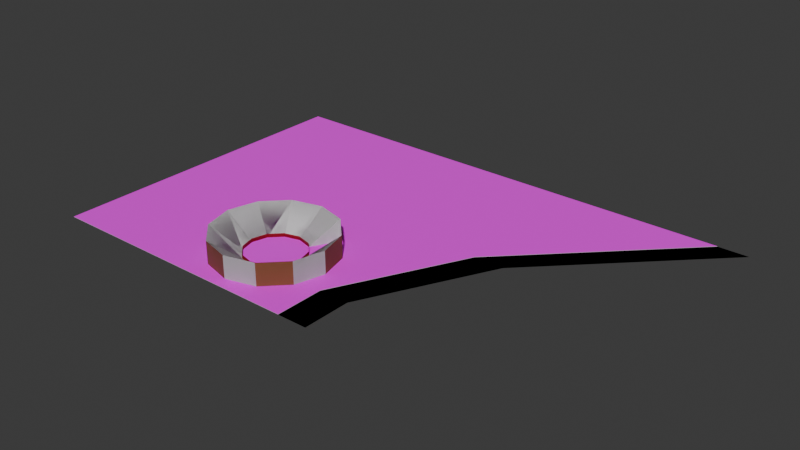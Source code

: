 # Source: mapa.blend  (saved by Blender 4.2.66; exported with 4.5.12 LTS)
import bpy
from mathutils import Matrix  # noqa: F401  (used for matrix-valued properties, if any)

bpy.ops.wm.read_factory_settings(use_empty=True)
scene = bpy.context.scene
scene.name = 'Scene'

# ---- collections
col_collection = bpy.data.collections.new('Collection'); scene.collection.children.link(col_collection)

# ---- images (referenced by path relative to the original .blend; pixels are not part of the script)
import os
ASSET_DIR = os.environ.get("B2B_ASSET_DIR", "")  # directory of the original .blend (textures are referenced by path, not embedded)
HERE = os.path.dirname(os.path.abspath(__file__))  # packed textures are extracted next to this script under _unpacked/

def load_image(name, relpath, width, height, colorspace="sRGB"):
    """Load a texture the original file referenced (path relative to the .blend, or extracted next to this script)."""
    p = next((c for c in (os.path.join(HERE, relpath), os.path.join(ASSET_DIR, relpath)) if relpath and os.path.exists(c)), "")
    if p:
        img = bpy.data.images.load(p, check_existing=True)
        img.name = name
    else:  # same state as the original file: an image datablock whose file is absent (Cycles renders it pink)
        img = bpy.data.images.new(name, width, height)
        img.source = "FILE"
        img.filepath = "//" + (relpath or name)
    img.colorspace_settings.name = colorspace
    return img
img_mapa_png = load_image('mapa.png', 'mapa.png', 1024, 1024, 'sRGB')
img_road_vertical_png = load_image('road_vertical.png', 'road_vertical.png', 1024, 1024, 'sRGB')

# ---- materials (node trees are filled in below, after node groups)
mat_walls_003 = bpy.data.materials.new('Walls.003')
mat_white_003 = bpy.data.materials.new('White.003')
mat_white_003.use_backface_culling = True
mat_whiteboth_003 = bpy.data.materials.new('WhiteBoth.003')
mat_bricks = bpy.data.materials.new('Bricks')
mat_bricks.use_backface_culling = True
mat_grass_003 = bpy.data.materials.new('Grass.003')
mat_grass_003.use_backface_culling = True
mat_sidewalk_003 = bpy.data.materials.new('Sidewalk.003')
mat_sidewalk_003.use_backface_culling = True
mat_calzada_003 = bpy.data.materials.new('Calzada.003')
mat_calzada_003.use_backface_culling = True
mat_material = bpy.data.materials.new('Material')
mat_material.use_backface_culling = True
mat_sidewalk = bpy.data.materials.new('Sidewalk')
mat_sidewalk.use_backface_culling = True
mat_lane = bpy.data.materials.new('Lane')
mat_lane.use_backface_culling = True

# ---- material node trees
mat_walls_003.use_nodes = True; mat_walls_003.node_tree.nodes.clear()
_N = mat_walls_003.node_tree.nodes; _L = mat_walls_003.node_tree.links
n0 = _N.new('ShaderNodeBsdfPrincipled'); n0.name = 'Principled BSDF'; n0.location = (10, 300)
n0.inputs[0].default_value = (0.4452, 0.016, 0.016, 1.0)
n1 = _N.new('ShaderNodeOutputMaterial'); n1.name = 'Material Output'; n1.location = (300, 300)
_L.new(n0.outputs[0], n1.inputs[0])
n1.is_active_output = True
mat_white_003.use_nodes = True; mat_white_003.node_tree.nodes.clear()
_N = mat_white_003.node_tree.nodes; _L = mat_white_003.node_tree.links
n0 = _N.new('ShaderNodeBsdfPrincipled'); n0.name = 'Principled BSDF'; n0.location = (10, 300)
n1 = _N.new('ShaderNodeOutputMaterial'); n1.name = 'Material Output'; n1.location = (300, 300)
_L.new(n0.outputs[0], n1.inputs[0])
n1.is_active_output = True
mat_whiteboth_003.use_nodes = True; mat_whiteboth_003.node_tree.nodes.clear()
_N = mat_whiteboth_003.node_tree.nodes; _L = mat_whiteboth_003.node_tree.links
n0 = _N.new('ShaderNodeBsdfPrincipled'); n0.name = 'Principled BSDF'; n0.location = (10, 300)
n1 = _N.new('ShaderNodeOutputMaterial'); n1.name = 'Material Output'; n1.location = (300, 300)
_L.new(n0.outputs[0], n1.inputs[0])
n1.is_active_output = True
mat_bricks.use_nodes = True; mat_bricks.node_tree.nodes.clear()
_N = mat_bricks.node_tree.nodes; _L = mat_bricks.node_tree.links
n0 = _N.new('ShaderNodeBsdfPrincipled'); n0.name = 'Principled BSDF'; n0.location = (10, 300)
n0.inputs[0].default_value = (0.3968, 0.1651, 0.0648, 1.0)
n1 = _N.new('ShaderNodeOutputMaterial'); n1.name = 'Material Output'; n1.location = (300, 300)
_L.new(n0.outputs[0], n1.inputs[0])
n1.is_active_output = True
mat_grass_003.use_nodes = True; mat_grass_003.node_tree.nodes.clear()
_N = mat_grass_003.node_tree.nodes; _L = mat_grass_003.node_tree.links
n0 = _N.new('ShaderNodeBsdfPrincipled'); n0.name = 'Principled BSDF'; n0.location = (10, 300)
n0.inputs[0].default_value = (0.07819, 0.2122, 0.04231, 1.0)
n0.inputs[2].default_value = 1.0
n1 = _N.new('ShaderNodeOutputMaterial'); n1.name = 'Material Output'; n1.location = (300, 300)
_L.new(n0.outputs[0], n1.inputs[0])
n1.is_active_output = True
mat_sidewalk_003.use_nodes = True; mat_sidewalk_003.node_tree.nodes.clear()
_N = mat_sidewalk_003.node_tree.nodes; _L = mat_sidewalk_003.node_tree.links
n0 = _N.new('ShaderNodeBsdfPrincipled'); n0.name = 'Principled BSDF'; n0.location = (10, 300)
n0.inputs[0].default_value = (0.521, 0.521, 0.521, 1.0)
n0.inputs[2].default_value = 1.0
n1 = _N.new('ShaderNodeOutputMaterial'); n1.name = 'Material Output'; n1.location = (300, 300)
_L.new(n0.outputs[0], n1.inputs[0])
n1.is_active_output = True
mat_calzada_003.use_nodes = True; mat_calzada_003.node_tree.nodes.clear()
_N = mat_calzada_003.node_tree.nodes; _L = mat_calzada_003.node_tree.links
n0 = _N.new('ShaderNodeBsdfPrincipled'); n0.name = 'Principled BSDF'; n0.location = (10, 300)
n0.inputs[0].default_value = (0.3813, 0.3813, 0.3813, 1.0)
n0.inputs[2].default_value = 1.0
n1 = _N.new('ShaderNodeOutputMaterial'); n1.name = 'Material Output'; n1.location = (300, 300)
_L.new(n0.outputs[0], n1.inputs[0])
n1.is_active_output = True
mat_material.use_nodes = True; mat_material.node_tree.nodes.clear()
_N = mat_material.node_tree.nodes; _L = mat_material.node_tree.links
n0 = _N.new('ShaderNodeBsdfPrincipled'); n0.name = 'Principled BSDF'; n0.location = (10, 300)
n0.inputs[2].default_value = 1.0
n1 = _N.new('ShaderNodeOutputMaterial'); n1.name = 'Material Output'; n1.location = (300, 300)
n2 = _N.new('ShaderNodeTexImage'); n2.name = 'Image Texture'; n2.location = (-280, 280)
n2.image = img_mapa_png
_L.new(n0.outputs[0], n1.inputs[0])
_L.new(n2.outputs[0], n0.inputs[0])
n1.is_active_output = True
mat_sidewalk.use_nodes = True; mat_sidewalk.node_tree.nodes.clear()
_N = mat_sidewalk.node_tree.nodes; _L = mat_sidewalk.node_tree.links
n0 = _N.new('ShaderNodeBsdfPrincipled'); n0.name = 'Principled BSDF'; n0.location = (10, 300)
n0.inputs[0].default_value = (0.521, 0.521, 0.521, 1.0)
n0.inputs[2].default_value = 1.0
n1 = _N.new('ShaderNodeOutputMaterial'); n1.name = 'Material Output'; n1.location = (300, 300)
_L.new(n0.outputs[0], n1.inputs[0])
n1.is_active_output = True
mat_lane.use_nodes = True; mat_lane.node_tree.nodes.clear()
_N = mat_lane.node_tree.nodes; _L = mat_lane.node_tree.links
n0 = _N.new('ShaderNodeBsdfPrincipled'); n0.name = 'Principled BSDF'; n0.location = (10, 300)
n0.inputs[2].default_value = 1.0
n1 = _N.new('ShaderNodeOutputMaterial'); n1.name = 'Material Output'; n1.location = (300, 300)
n2 = _N.new('ShaderNodeTexImage'); n2.name = 'Image Texture'; n2.location = (-280, 280)
n2.image = img_road_vertical_png
_L.new(n0.outputs[0], n1.inputs[0])
_L.new(n2.outputs[0], n0.inputs[0])
n1.is_active_output = True

# ---- world
world_world = bpy.data.worlds.new('World'); scene.world = world_world
world_world.use_nodes = True; world_world.node_tree.nodes.clear()
_N = world_world.node_tree.nodes; _L = world_world.node_tree.links
n0 = _N.new('ShaderNodeOutputWorld'); n0.name = 'World Output'; n0.location = (300, 300)
n1 = _N.new('ShaderNodeBackground'); n1.name = 'Background'; n1.location = (10, 300)
n1.inputs[0].default_value = (0.05088, 0.05088, 0.05088, 1.0)
_L.new(n1.outputs[0], n0.inputs[0])
n0.is_active_output = True
world_world.color = (0.05088, 0.05088, 0.05088)
world_world.sun_shadow_jitter_overblur = 0.0

# ---- meshes
me_circle_003 = bpy.data.meshes.new('Circle.003')
me_circle_003.from_pydata([(0.0, 15.0, 0.0), (-8.0, 12.86, 0.0), (-13.86, 7.0, 0.0), (-16.0, -1.0, 0.0), (-13.86, -9.0, 0.0), (-8.0, -14.86, 0.0), (0.0, -17.0, 0.0), (8.0, -14.86, 0.0), (13.86, -9.0, 0.0), (16.0, -1.0, 0.0), (13.86, 7.0, 0.0), (8.0, 12.86, 0.0), (-8.0, 12.86, 6.0), (0.0, 15.0, 6.0), (-13.86, 7.0, 6.0), (-16.0, -1.0, 6.0), (-13.86, -9.0, 6.0), (-8.0, -14.86, 6.0), (0.0, -17.0, 6.0), (8.0, -14.86, 6.0), (13.86, -9.0, 6.0), (16.0, -1.0, 6.0), (13.86, 7.0, 6.0), (8.0, 12.86, 6.0), (-4.0, 5.928, 0.0), (-3.974e-08, 7.0, 0.0), (-6.928, 3.0, 0.0), (-8.0, -1.0, 0.0), (-6.928, -5.0, 0.0), (-4.0, -7.928, 0.0), (-3.974e-08, -9.0, 0.0), (4.0, -7.928, 0.0), (6.928, -5.0, 0.0), (8.0, -1.0, 0.0), (6.928, 3.0, 0.0), (4.0, 5.928, 0.0), (-4.0, 5.928, 1.0), (-3.974e-08, 7.0, 1.0), (-6.928, 3.0, 1.0), (-8.0, -1.0, 1.0), (-6.928, -5.0, 1.0), (-4.0, -7.928, 1.0), (-3.974e-08, -9.0, 1.0), (4.0, -7.928, 1.0), (6.928, -5.0, 1.0), (8.0, -1.0, 1.0), (6.928, 3.0, 1.0), (4.0, 5.928, 1.0), (8.0, -1.0, 1.0), (6.928, 3.0, 1.0), (13.86, 7.0, 3.0), (8.0, 12.86, 3.0), (9.952, 10.9, 0.0), (11.9, 8.952, 0.0), (9.952, 10.9, 3.0), (11.9, 8.952, 3.0)], [], [(28, 29, 41, 40), (15, 16, 28, 27), (35, 11, 23), (13, 12, 24, 25), (19, 20, 32, 31), (16, 17, 29, 28), (23, 13, 25, 35), (12, 14, 26, 24), (20, 21, 33, 32), (17, 18, 30, 29), (14, 15, 27, 26), (21, 22, 34, 33), (18, 19, 31, 30), (35, 25, 37, 47), (24, 26, 38, 36), (32, 33, 45, 44), (29, 30, 42, 41), (26, 27, 39, 38), (30, 31, 43, 42), (28, 27, 39, 40), (34, 35, 47, 46), (25, 24, 36, 37), (31, 32, 44, 43), (33, 34, 49, 48), (2, 14, 12, 1), (5, 17, 16, 4), (11, 51, 54, 52), (7, 19, 18, 6), (3, 15, 14, 2), (9, 21, 20, 8), (10, 53, 55, 50), (50, 55, 54, 51, 23, 22), (5, 6, 18, 17), (7, 8, 20, 19), (0, 1, 12, 13), (3, 4, 16, 15), (9, 10, 50, 22, 21), (11, 0, 13, 23, 51), (10, 34, 22, 50)])
me_circle_003.polygons.foreach_set('material_index', [0, 1, 1, 1, 1, 1, 1, 1, 1, 1, 1, 1, 1, 0, 0, 0, 0, 0, 0, 0, 0, 0, 0, 0, 3, 1, 2, 1, 1, 1, 2, 2, 3, 3, 1, 3, 3, 3, 1])
_uv = me_circle_003.uv_layers.new(name='UVMap')
_uv.uv.foreach_set('vector', [0.0, 0.0, 0.0, 0.0, 0.0, 0.0, 0.0, 0.0, 0.0, 0.0, 0.0, 0.0, 0.0, 0.0, 0.0, 0.0, 0.0, 0.0, 0.0, 0.0, 0.0, 0.0, 0.0, 0.0, 0.0, 0.0, 0.0, 0.0, 0.0, 0.0, 0.0, 0.0, 0.0, 0.0, 0.0, 0.0, 0.0, 0.0, 0.0, 0.0, 0.0, 0.0, 0.0, 0.0, 0.0, 0.0, 0.0, 0.0, 0.0, 0.0, 0.0, 0.0, 0.0, 0.0, 0.0, 0.0, 0.0, 0.0, 0.0, 0.0, 0.0, 0.0, 0.0, 0.0, 0.0, 0.0, 0.0, 0.0, 0.0, 0.0, 0.0, 0.0, 0.0, 0.0, 0.0, 0.0, 0.0, 0.0, 0.0, 0.0, 0.0, 0.0, 0.0, 0.0, 0.0, 0.0, 0.0, 0.0, 0.0, 0.0, 0.0, 0.0, 0.0, 0.0, 0.0, 0.0, 0.0, 0.0, 0.0, 0.0, 0.0, 0.0, 0.0, 0.0, 0.0, 0.0, 0.0, 0.0, 0.0, 0.0, 0.0, 0.0, 0.0, 0.0, 0.0, 0.0, 0.0, 0.0, 0.0, 0.0, 0.0, 0.0, 0.0, 0.0, 0.0, 0.0, 0.0, 0.0, 0.0, 0.0, 0.0, 0.0, 0.0, 0.0, 0.0, 0.0, 0.0, 0.0, 0.0, 0.0, 0.0, 0.0, 0.0, 0.0, 0.0, 0.0, 0.0, 0.0, 0.0, 0.0, 0.0, 0.0, 0.0, 0.0, 0.0, 0.0, 0.0, 0.0, 0.0, 0.0, 0.0, 0.0, 0.0, 0.0, 0.0, 0.0, 0.0, 0.0, 0.0, 0.0, 0.0, 0.0, 0.0, 0.0, 0.0, 0.0, 0.0, 0.0, 0.0, 0.0, 0.0, 0.0, 0.0, 0.0, 0.0, 0.0, 0.0, 0.0, 0.0, 0.0, 0.0, 0.0, 0.0, 0.0, 0.0, 0.0, 0.0, 0.0, 0.0, 0.0, 0.0, 0.0, 0.0, 0.0, 0.0, 0.0, 0.0, 0.0, 0.0, 0.0, 0.0, 0.0, 0.0, 0.0, 0.0, 0.0, 0.0, 0.0, 0.0, 0.0, 0.0, 0.0, 0.0, 0.0, 0.0, 0.0, 0.0, 0.0, 0.0, 0.0, 0.0, 0.0, 0.0, 0.0, 0.0, 0.0, 0.0, 0.0, 0.0, 0.0, 0.0, 0.0, 0.0, 0.0, 0.0, 0.0, 0.0, 0.0, 0.0, 0.0, 0.0, 0.0, 0.0, 0.0, 0.0, 0.0, 0.0, 0.0, 0.0, 0.0, 0.0, 0.0, 0.0, 0.0, 0.0, 0.0, 0.0, 0.0, 0.0, 0.0, 0.0, 0.0, 0.0, 0.0, 0.0, 0.0, 0.0, 0.0, 0.0, 0.0, 0.0, 0.0, 0.0, 0.0, 0.0, 0.0, 0.0, 0.0, 0.0, 0.0, 0.0, 0.0, 0.0, 0.0, 0.0, 0.0, 0.0, 0.0, 0.0, 0.0, 0.0, 0.0, 0.0, 0.0, 0.0, 0.0, 0.0, 0.0, 0.0, 0.0, 0.0, 0.0, 0.0, 0.0, 0.0, 0.0, 0.0, 0.0])
me_circle_003.materials.append(mat_walls_003)
me_circle_003.materials.append(mat_white_003)
me_circle_003.materials.append(mat_whiteboth_003)
me_circle_003.materials.append(mat_bricks)
me_circle_003.materials.append(mat_grass_003)
me_circle_003.materials.append(mat_sidewalk_003)
me_circle_003.materials.append(mat_calzada_003)
me_circle_003.update()
me_plane = bpy.data.meshes.new('Plane')
me_plane.from_pydata([(-52.0, -20.0, 0.0), (20.0, -20.0, 0.0), (-52.0, 68.0, 0.0), (78.0, 68.0, 0.0), (-52.0, 68.0, 0.1), (-52.0, -20.0, 0.1), (20.0, -20.0, 0.1), (78.0, 68.0, 0.1), (-52.0, 27.0, 0.0), (-52.0, -7.0, 0.0), (20.0, -7.0, 0.0), (37.0, 27.0, 0.0), (-52.0, 27.0, 0.1), (-52.0, -7.0, 0.1), (20.0, -7.0, 0.1), (37.0, 27.0, 0.1)], [], [(9, 0, 5, 13), (12, 15, 7, 4), (3, 2, 4, 7), (0, 1, 6, 5), (11, 3, 7, 15), (1, 10, 14, 6), (10, 11, 15, 14), (5, 6, 14, 13), (13, 14, 15, 12), (2, 8, 12, 4), (8, 9, 13, 12)])
me_plane.polygons.foreach_set('material_index', [1, 0, 1, 1, 1, 1, 1, 0, 0, 1, 1])
_uv = me_plane.uv_layers.new(name='UVMap')
_uv.uv.foreach_set('vector', [0.0, 0.0, 0.0, 0.0, 0.0, 0.0, 1.766e-08, 0.3333, 2.934e-08, 0.5341, 0.6846, 0.5341, 1.0, 1.0, 5.869e-08, 1.0, 0.0, 0.0, 0.0, 0.0, 0.0, 0.0, 0.0, 0.0, 0.0, 0.0, 0.0, 0.0, 0.0, 0.0, 0.0, 0.0, 1.0, 0.6667, 1.0, 1.0, 1.0, 1.0, 1.0, 0.6667, 1.0, 0.0, 1.0, 0.3333, 1.0, 0.3333, 1.0, 0.0, 1.0, 0.3333, 1.0, 0.6667, 1.0, 0.6667, 1.0, 0.3333, 0.0, 6.502e-08, 0.5538, 0.0, 0.5538, 0.1477, 0.0, 0.1477, 0.0, 0.1477, 0.5538, 0.1477, 0.6846, 0.5341, 2.934e-08, 0.5341, 0.0, 0.0, 0.0, 0.0, 0.0, 0.0, 0.0, 0.0, 0.0, 0.0, 0.0, 0.0, 0.0, 0.0, 0.0, 0.0])
me_plane.materials.append(mat_material)
me_plane.materials.append(mat_sidewalk)
me_plane.update()
me_circle_001 = bpy.data.meshes.new('Circle.001')
me_circle_001.from_pydata([(0.0, 15.0, 0.0), (-8.0, 12.86, 0.0), (-13.86, 7.0, 0.0), (-16.0, -1.0, 0.0), (-13.86, -9.0, 0.0), (-8.0, -14.86, 0.0), (0.0, -17.0, 0.0), (8.0, -14.86, 0.0), (13.86, -9.0, 0.0), (16.0, -1.0, 0.0), (13.86, 7.0, 0.0), (8.0, 12.86, 0.0), (-8.0, 12.86, 6.0), (0.0, 15.0, 6.0), (-13.86, 7.0, 6.0), (-16.0, -1.0, 6.0), (-13.86, -9.0, 6.0), (-8.0, -14.86, 6.0), (0.0, -17.0, 6.0), (8.0, -14.86, 6.0), (13.86, -9.0, 6.0), (16.0, -1.0, 6.0), (13.86, 7.0, 6.0), (8.0, 12.86, 6.0), (-4.0, 5.928, 0.0), (-3.974e-08, 7.0, 0.0), (-6.928, 3.0, 0.0), (-8.0, -1.0, 0.0), (-6.928, -5.0, 0.0), (-4.0, -7.928, 0.0), (-3.974e-08, -9.0, 0.0), (4.0, -7.928, 0.0), (6.928, -5.0, 0.0), (8.0, -1.0, 0.0), (6.928, 3.0, 0.0), (4.0, 5.928, 0.0), (-4.0, 5.928, 1.0), (-3.974e-08, 7.0, 1.0), (-6.928, 3.0, 1.0), (-8.0, -1.0, 1.0), (-6.928, -5.0, 1.0), (-4.0, -7.928, 1.0), (-3.974e-08, -9.0, 1.0), (4.0, -7.928, 1.0), (6.928, -5.0, 1.0), (8.0, -1.0, 1.0), (6.928, 3.0, 1.0), (4.0, 5.928, 1.0), (8.0, -1.0, 1.0), (6.928, 3.0, 1.0), (13.86, 7.0, 3.0), (8.0, 12.86, 3.0), (9.952, 10.9, 0.0), (11.9, 8.952, 0.0), (9.952, 10.9, 3.0), (11.9, 8.952, 3.0)], [], [(28, 29, 41, 40), (15, 16, 28, 27), (35, 11, 23), (13, 12, 24, 25), (19, 20, 32, 31), (16, 17, 29, 28), (23, 13, 25, 35), (12, 14, 26, 24), (20, 21, 33, 32), (17, 18, 30, 29), (14, 15, 27, 26), (21, 22, 34, 33), (18, 19, 31, 30), (35, 25, 37, 47), (24, 26, 38, 36), (32, 33, 45, 44), (29, 30, 42, 41), (26, 27, 39, 38), (30, 31, 43, 42), (28, 27, 39, 40), (34, 35, 47, 46), (25, 24, 36, 37), (31, 32, 44, 43), (33, 34, 49, 48), (2, 14, 12, 1), (5, 17, 16, 4), (11, 51, 54, 52), (7, 19, 18, 6), (3, 15, 14, 2), (9, 21, 20, 8), (10, 53, 55, 50), (50, 55, 54, 51, 23, 22), (5, 6, 18, 17), (7, 8, 20, 19), (0, 1, 12, 13), (3, 4, 16, 15), (9, 10, 50, 22, 21), (11, 0, 13, 23, 51), (10, 34, 22, 50)])
me_circle_001.polygons.foreach_set('material_index', [0, 1, 1, 1, 1, 1, 1, 1, 1, 1, 1, 1, 1, 0, 0, 0, 0, 0, 0, 0, 0, 0, 0, 0, 3, 1, 2, 1, 1, 1, 2, 2, 3, 3, 1, 3, 3, 3, 1])
_uv = me_circle_001.uv_layers.new(name='UVMap')
_uv.uv.foreach_set('vector', [0.0, 0.0, 0.0, 0.0, 0.0, 0.0, 0.0, 0.0, 0.0, 0.0, 0.0, 0.0, 0.0, 0.0, 0.0, 0.0, 0.0, 0.0, 0.0, 0.0, 0.0, 0.0, 0.0, 0.0, 0.0, 0.0, 0.0, 0.0, 0.0, 0.0, 0.0, 0.0, 0.0, 0.0, 0.0, 0.0, 0.0, 0.0, 0.0, 0.0, 0.0, 0.0, 0.0, 0.0, 0.0, 0.0, 0.0, 0.0, 0.0, 0.0, 0.0, 0.0, 0.0, 0.0, 0.0, 0.0, 0.0, 0.0, 0.0, 0.0, 0.0, 0.0, 0.0, 0.0, 0.0, 0.0, 0.0, 0.0, 0.0, 0.0, 0.0, 0.0, 0.0, 0.0, 0.0, 0.0, 0.0, 0.0, 0.0, 0.0, 0.0, 0.0, 0.0, 0.0, 0.0, 0.0, 0.0, 0.0, 0.0, 0.0, 0.0, 0.0, 0.0, 0.0, 0.0, 0.0, 0.0, 0.0, 0.0, 0.0, 0.0, 0.0, 0.0, 0.0, 0.0, 0.0, 0.0, 0.0, 0.0, 0.0, 0.0, 0.0, 0.0, 0.0, 0.0, 0.0, 0.0, 0.0, 0.0, 0.0, 0.0, 0.0, 0.0, 0.0, 0.0, 0.0, 0.0, 0.0, 0.0, 0.0, 0.0, 0.0, 0.0, 0.0, 0.0, 0.0, 0.0, 0.0, 0.0, 0.0, 0.0, 0.0, 0.0, 0.0, 0.0, 0.0, 0.0, 0.0, 0.0, 0.0, 0.0, 0.0, 0.0, 0.0, 0.0, 0.0, 0.0, 0.0, 0.0, 0.0, 0.0, 0.0, 0.0, 0.0, 0.0, 0.0, 0.0, 0.0, 0.0, 0.0, 0.0, 0.0, 0.0, 0.0, 0.0, 0.0, 0.0, 0.0, 0.0, 0.0, 0.0, 0.0, 0.0, 0.0, 0.0, 0.0, 0.0, 0.0, 0.0, 0.0, 0.0, 0.0, 0.0, 0.0, 0.0, 0.0, 0.0, 0.0, 0.0, 0.0, 0.0, 0.0, 0.0, 0.0, 0.0, 0.0, 0.0, 0.0, 0.0, 0.0, 0.0, 0.0, 0.0, 0.0, 0.0, 0.0, 0.0, 0.0, 0.0, 0.0, 0.0, 0.0, 0.0, 0.0, 0.0, 0.0, 0.0, 0.0, 0.0, 0.0, 0.0, 0.0, 0.0, 0.0, 0.0, 0.0, 0.0, 0.0, 0.0, 0.0, 0.0, 0.0, 0.0, 0.0, 0.0, 0.0, 0.0, 0.0, 0.0, 0.0, 0.0, 0.0, 0.0, 0.0, 0.0, 0.0, 0.0, 0.0, 0.0, 0.0, 0.0, 0.0, 0.0, 0.0, 0.0, 0.0, 0.0, 0.0, 0.0, 0.0, 0.0, 0.0, 0.0, 0.0, 0.0, 0.0, 0.0, 0.0, 0.0, 0.0, 0.0, 0.0, 0.0, 0.0, 0.0, 0.0, 0.0, 0.0, 0.0, 0.0, 0.0, 0.0, 0.0, 0.0, 0.0, 0.0, 0.0, 0.0, 0.0, 0.0, 0.0, 0.0, 0.0, 0.0, 0.0, 0.0, 0.0, 0.0, 0.0, 0.0, 0.0, 0.0, 0.0, 0.0, 0.0, 0.0, 0.0, 0.0])
me_circle_001.materials.append(mat_walls_003)
me_circle_001.materials.append(mat_white_003)
me_circle_001.materials.append(mat_whiteboth_003)
me_circle_001.materials.append(mat_bricks)
me_circle_001.materials.append(mat_grass_003)
me_circle_001.materials.append(mat_sidewalk_003)
me_circle_001.materials.append(mat_calzada_003)
me_circle_001.update()
me_plane_004 = bpy.data.meshes.new('Plane.004')
me_plane_004.from_pydata([(-1.0, 0.0, 0.0), (1.0, 0.0, 0.0), (13.5, 88.0, 0.0), (15.5, 88.0, 0.0), (-1.0, 13.0, 0.0), (1.0, 13.0, 0.0), (5.25, 47.0, 0.0), (3.25, 47.0, 0.0)], [], [(7, 6, 3, 2), (0, 1, 5, 4), (4, 5, 6, 7)])
_uv = me_plane_004.uv_layers.new(name='UVMap')
_uv.uv.foreach_set('vector', [0.0, 0.375, 1.0, 0.375, 1.0, 0.5, 0.0, 0.5, 0.0, 0.0, 1.0, 0.0, 1.0, 0.25, 0.0, 0.25, 0.0, 0.25, 1.0, 0.25, 1.0, 0.375, 0.0, 0.375])
me_plane_004.materials.append(mat_lane)
me_plane_004.update()
me_plane_002 = bpy.data.meshes.new('Plane.002')
me_plane_002.from_pydata([(-1.0, 0.0, 0.0), (1.0, 0.0, 0.0), (13.5, 88.0, 0.0), (15.5, 88.0, 0.0), (-1.0, 13.0, 0.0), (1.0, 13.0, 0.0), (5.25, 47.0, 0.0), (3.25, 47.0, 0.0)], [], [(7, 6, 3, 2), (0, 1, 5, 4), (4, 5, 6, 7)])
_uv = me_plane_002.uv_layers.new(name='UVMap')
_uv.uv.foreach_set('vector', [0.0, 0.375, 1.0, 0.375, 1.0, 0.5, 0.0, 0.5, 0.0, 0.0, 1.0, 0.0, 1.0, 0.25, 0.0, 0.25, 0.0, 0.25, 1.0, 0.25, 1.0, 0.375, 0.0, 0.375])
me_plane_002.materials.append(mat_lane)
me_plane_002.update()

# ---- objects
ob_circle = bpy.data.objects.new('Circle', me_circle_003)
ob_sidewalk = bpy.data.objects.new('Sidewalk', me_plane)
ob_circle_colonly = bpy.data.objects.new('Circle-colonly', me_circle_001)
ob_avenue = bpy.data.objects.new('Avenue', me_plane_004)
ob_avenue_colonly = bpy.data.objects.new('Avenue-colonly', me_plane_002)

# ---- transforms, parenting, visibility, modifiers, constraints
ob_circle.location = (0.0, 0.0, 0.1)
ob_sidewalk.location = (0.0, 0.0, 0.0)
ob_circle_colonly.location = (0.0, 0.0, 0.1)
ob_avenue.location = (24.0, -20.0, 0.0)
ob_avenue.scale = (4.0, 1.0, 1.0)
ob_avenue_colonly.location = (24.0, -20.0, 0.0)
ob_avenue_colonly.scale = (4.0, 1.0, 1.0)

# ---- collection membership
col_collection.objects.link(ob_circle)
col_collection.objects.link(ob_sidewalk)
col_collection.objects.link(ob_circle_colonly)
col_collection.objects.link(ob_avenue)
col_collection.objects.link(ob_avenue_colonly)

# ---- scene / render settings (as saved in the file)
scene.frame_start = 1; scene.frame_end = 250; scene.frame_set(1)
scene.render.engine = 'BLENDER_EEVEE_NEXT'
bpy.context.view_layer.update()

# ---- added for rendering (the .blend has no active camera and no usable light): camera, sun
cam_auto = bpy.data.cameras.new('AutoCamera')
cam_auto.lens = 50.0
cam_auto.sensor_width = 36.0
cam_auto.clip_end = 2659.46
ob_auto_camera = bpy.data.objects.new('AutoCamera', cam_auto)
scene.collection.objects.link(ob_auto_camera)
ob_auto_camera.location = (168.537, -157.844, 124.28)
ob_auto_camera.rotation_euler = (1.09748, -7.21219e-08, 0.694738)
scene.camera = ob_auto_camera
light_auto_sun = bpy.data.lights.new('AutoSun', 'SUN')
light_auto_sun.energy = 3.0
light_auto_sun.angle = 0.0523599
ob_auto_sun = bpy.data.objects.new('AutoSun', light_auto_sun)
scene.collection.objects.link(ob_auto_sun)
ob_auto_sun.rotation_euler = (0.872665, 0.174533, 0.523599)
bpy.context.view_layer.update()

